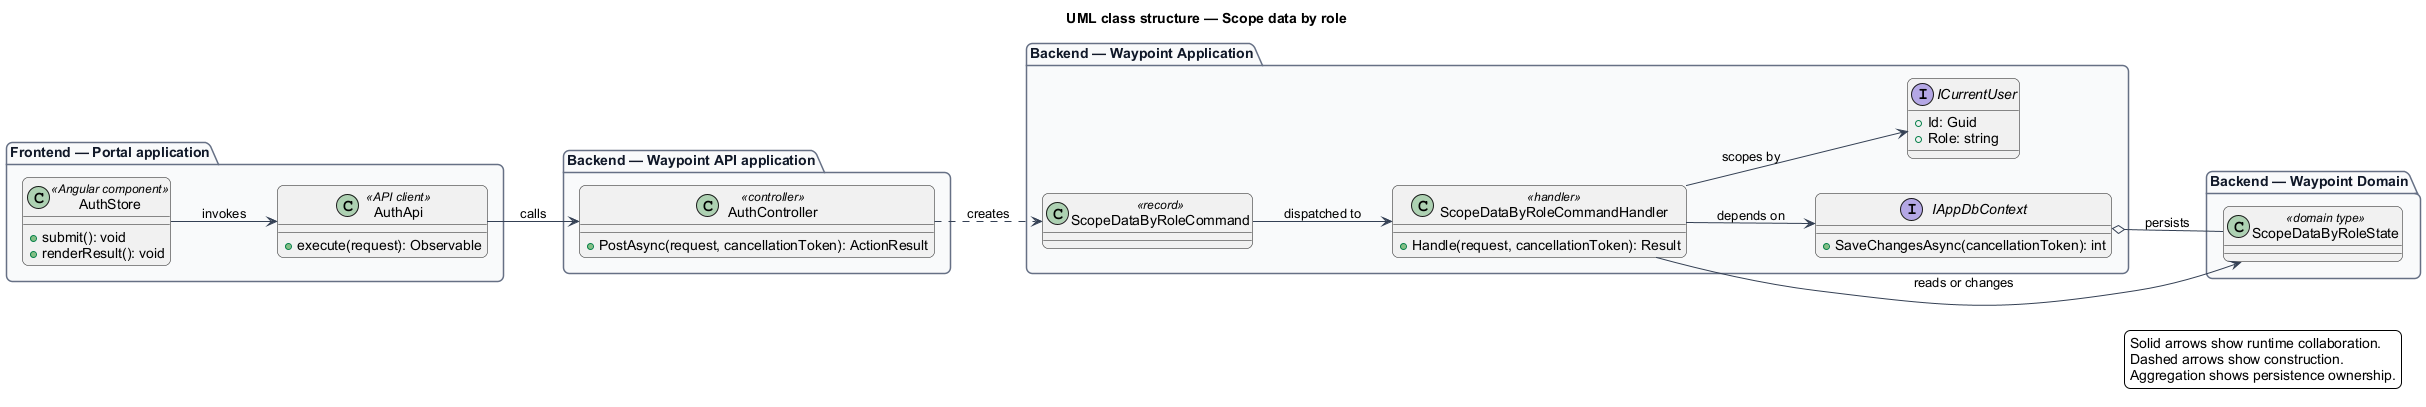

The diagram above was rendered by PlantUML. Its source (embedded in the PNG):
@startuml
left to right direction
title UML class structure — Scope data by role
skinparam backgroundColor #FFFFFF
skinparam shadowing false
skinparam roundcorner 12
skinparam defaultFontName Arial
skinparam ArrowColor #344054
skinparam rectangle {
  BorderColor #344054
  FontColor #101828
}
skinparam package {
  BorderColor #667085
  FontColor #101828
  BackgroundColor #F9FAFB
}
package "Frontend — Portal application" {
  class "AuthStore" as page_AuthStore <<Angular component>> {
    +submit(): void
    +renderResult(): void
  }
  class "AuthApi" as client_AuthApi <<API client>> {
    +execute(request): Observable
  }
}
package "Backend — Waypoint API application" {
  class "AuthController" as controller_AuthController <<controller>> {
    +PostAsync(request, cancellationToken): ActionResult
  }
}
package "Backend — Waypoint Application" {
  class "ScopeDataByRoleCommand" as request_ScopeDataByRoleCommand <<record>>
  class "ScopeDataByRoleCommandHandler" as handler_ScopeDataByRoleCommandHandler <<handler>> {
    +Handle(request, cancellationToken): Result
  }
  interface IAppDbContext {
    +SaveChangesAsync(cancellationToken): int
  }
  interface ICurrentUser {
    +Id: Guid
    +Role: string
  }
}
package "Backend — Waypoint Domain" {
  class "ScopeDataByRoleState" as entity_ScopeDataByRoleState <<domain type>>
}
page_AuthStore --> client_AuthApi : invokes
client_AuthApi --> controller_AuthController : calls
controller_AuthController ..> request_ScopeDataByRoleCommand : creates
request_ScopeDataByRoleCommand --> handler_ScopeDataByRoleCommandHandler : dispatched to
handler_ScopeDataByRoleCommandHandler --> IAppDbContext : depends on
handler_ScopeDataByRoleCommandHandler --> ICurrentUser : scopes by
handler_ScopeDataByRoleCommandHandler --> entity_ScopeDataByRoleState : reads or changes
IAppDbContext o-- entity_ScopeDataByRoleState : persists
legend right
  Solid arrows show runtime collaboration.
  Dashed arrows show construction.
  Aggregation shows persistence ownership.
endlegend
@enduml